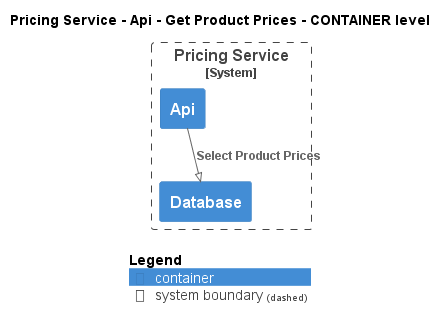

The diagram above was rendered by PlantUML. Its source (embedded in the PNG):
@startuml
!pragma layout smetana
!include ..\..\..\..\..\..\.c4s\C4_Container.puml

AddElementTag("state:new", $bgColor=green, $fontColor=#ffffff, $borderColor=green, $shadowing="False")
AddElementTag("state:changed", $bgColor=orange, $fontColor=#ffffff, $borderColor=orange, $shadowing="False")
AddElementTag("state:removed", $bgColor=red, $fontColor=#ffffff, $borderColor=red, $shadowing="False")

AddRelTag("state:new", $textColor=green, $lineColor=green)
AddRelTag("state:changed", $textColor=orange, $lineColor=orange)
AddRelTag("state:removed", $textColor=red, $lineColor=red)

SHOW_PERSON_PORTRAIT()
LAYOUT_TOP_DOWN()

skinparam linetype polyline

title Pricing Service - Api - Get Product Prices - CONTAINER level


System_Boundary(ECommercePlatform.SoftwareSystems.PricingService, "Pricing Service") {
    Container(ECommercePlatform.SoftwareSystems.PricingService.Containers.Api, "Api", "", "")
    Container(ECommercePlatform.SoftwareSystems.PricingService.Containers.Database, "Database", "", "")
}

Rel(ECommercePlatform.SoftwareSystems.PricingService.Containers.Api, ECommercePlatform.SoftwareSystems.PricingService.Containers.Database, "Select Product Prices")


SHOW_LEGEND()
@enduml